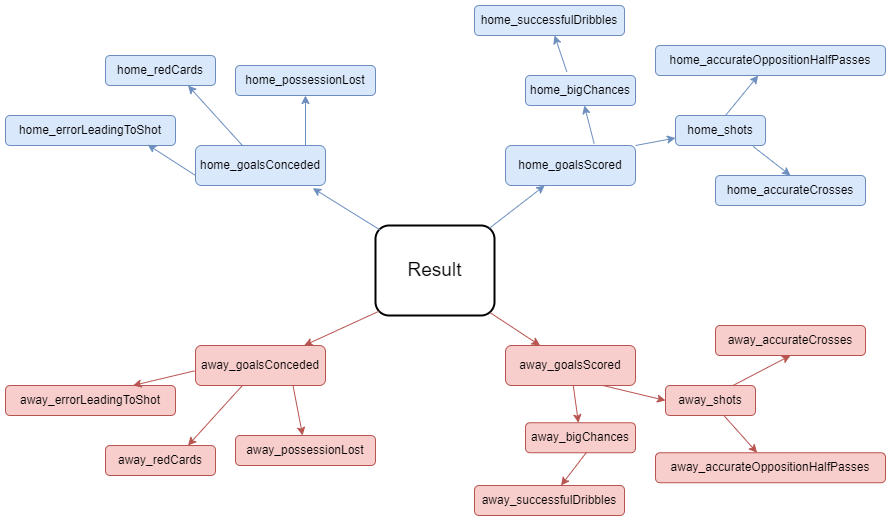

The diagram above was exported from draw.io. Its source (the exported page's mxGraphModel, read from the mxfile embedded in the PNG):
<mxGraphModel dx="1237" dy="663" grid="1" gridSize="10" guides="1" tooltips="1" connect="1" arrows="1" fold="1" page="1" pageScale="1" pageWidth="827" pageHeight="1169" math="0" shadow="0">
  <root>
    <mxCell id="0" />
    <mxCell id="1" parent="0" />
    <mxCell id="OWK1957buTBqF7_3kc5p-19" value="&lt;font style=&quot;font-size: 19px;&quot;&gt;Result&lt;/font&gt;" style="rounded=1;whiteSpace=wrap;html=1;strokeWidth=2;perimeterSpacing=0;shadow=0;sketch=0;glass=0;" vertex="1" parent="1">
      <mxGeometry x="370" y="360" width="119" height="90" as="geometry" />
    </mxCell>
    <mxCell id="OWK1957buTBqF7_3kc5p-20" value="home_goalsConceded" style="rounded=1;whiteSpace=wrap;html=1;fillColor=#dae8fc;strokeColor=#6c8ebf;" vertex="1" parent="1">
      <mxGeometry x="190" y="280" width="130" height="40" as="geometry" />
    </mxCell>
    <mxCell id="OWK1957buTBqF7_3kc5p-21" value="" style="endArrow=classic;html=1;rounded=0;entryX=0.902;entryY=1.066;entryDx=0;entryDy=0;entryPerimeter=0;exitX=0.037;exitY=0.048;exitDx=0;exitDy=0;exitPerimeter=0;fillColor=#dae8fc;strokeColor=#6c8ebf;" edge="1" parent="1" source="OWK1957buTBqF7_3kc5p-19" target="OWK1957buTBqF7_3kc5p-20">
      <mxGeometry width="50" height="50" relative="1" as="geometry">
        <mxPoint x="370" y="360" as="sourcePoint" />
        <mxPoint x="270" y="300" as="targetPoint" />
      </mxGeometry>
    </mxCell>
    <mxCell id="OWK1957buTBqF7_3kc5p-22" value="home_goalsScored" style="rounded=1;whiteSpace=wrap;html=1;fillColor=#dae8fc;strokeColor=#6c8ebf;" vertex="1" parent="1">
      <mxGeometry x="500" y="280" width="130" height="40" as="geometry" />
    </mxCell>
    <mxCell id="OWK1957buTBqF7_3kc5p-23" value="" style="endArrow=classic;html=1;rounded=0;exitX=0.958;exitY=0.03;exitDx=0;exitDy=0;exitPerimeter=0;fillColor=#dae8fc;strokeColor=#6c8ebf;" edge="1" parent="1" target="OWK1957buTBqF7_3kc5p-22" source="OWK1957buTBqF7_3kc5p-19">
      <mxGeometry width="50" height="50" relative="1" as="geometry">
        <mxPoint x="510.9999999999998" y="340.0000000000001" as="sourcePoint" />
        <mxPoint x="610" y="310" as="targetPoint" />
      </mxGeometry>
    </mxCell>
    <mxCell id="OWK1957buTBqF7_3kc5p-24" value="home_bigChances" style="rounded=1;whiteSpace=wrap;html=1;fillColor=#dae8fc;strokeColor=#6c8ebf;" vertex="1" parent="1">
      <mxGeometry x="520" y="210" width="110" height="30" as="geometry" />
    </mxCell>
    <mxCell id="OWK1957buTBqF7_3kc5p-25" value="" style="endArrow=classic;html=1;rounded=0;exitX=0.682;exitY=-0.047;exitDx=0;exitDy=0;exitPerimeter=0;fillColor=#dae8fc;strokeColor=#6c8ebf;" edge="1" parent="1" source="OWK1957buTBqF7_3kc5p-22" target="OWK1957buTBqF7_3kc5p-24">
      <mxGeometry width="50" height="50" relative="1" as="geometry">
        <mxPoint x="520" y="300" as="sourcePoint" />
        <mxPoint x="570" y="250" as="targetPoint" />
      </mxGeometry>
    </mxCell>
    <mxCell id="OWK1957buTBqF7_3kc5p-26" value="home_shots" style="rounded=1;whiteSpace=wrap;html=1;fillColor=#dae8fc;strokeColor=#6c8ebf;" vertex="1" parent="1">
      <mxGeometry x="670" y="250" width="90" height="30" as="geometry" />
    </mxCell>
    <mxCell id="OWK1957buTBqF7_3kc5p-27" value="" style="endArrow=classic;html=1;rounded=0;exitX=1;exitY=0;exitDx=0;exitDy=0;entryX=0;entryY=0.75;entryDx=0;entryDy=0;fillColor=#dae8fc;strokeColor=#6c8ebf;" edge="1" parent="1" source="OWK1957buTBqF7_3kc5p-22" target="OWK1957buTBqF7_3kc5p-26">
      <mxGeometry width="50" height="50" relative="1" as="geometry">
        <mxPoint x="598.6599999999999" y="288.12" as="sourcePoint" />
        <mxPoint x="635.4937089715534" y="230" as="targetPoint" />
      </mxGeometry>
    </mxCell>
    <mxCell id="OWK1957buTBqF7_3kc5p-28" value="home_successfulDribbles" style="rounded=1;whiteSpace=wrap;html=1;fillColor=#dae8fc;strokeColor=#6c8ebf;" vertex="1" parent="1">
      <mxGeometry x="469" y="140" width="150" height="30" as="geometry" />
    </mxCell>
    <mxCell id="OWK1957buTBqF7_3kc5p-29" value="" style="endArrow=classic;html=1;rounded=0;exitX=0.376;exitY=-0.12;exitDx=0;exitDy=0;exitPerimeter=0;fillColor=#dae8fc;strokeColor=#6c8ebf;" edge="1" parent="1" source="OWK1957buTBqF7_3kc5p-24" target="OWK1957buTBqF7_3kc5p-28">
      <mxGeometry width="50" height="50" relative="1" as="geometry">
        <mxPoint x="460" y="230" as="sourcePoint" />
        <mxPoint x="510" y="180" as="targetPoint" />
      </mxGeometry>
    </mxCell>
    <mxCell id="OWK1957buTBqF7_3kc5p-30" value="home_accurateOppositionHalfPasses" style="rounded=1;whiteSpace=wrap;html=1;strokeColor=#6c8ebf;fillColor=#dae8fc;" vertex="1" parent="1">
      <mxGeometry x="650" y="180" width="230" height="30" as="geometry" />
    </mxCell>
    <mxCell id="OWK1957buTBqF7_3kc5p-31" value="" style="endArrow=classic;html=1;rounded=0;fillColor=#dae8fc;strokeColor=#6c8ebf;" edge="1" parent="1" target="OWK1957buTBqF7_3kc5p-30">
      <mxGeometry width="50" height="50" relative="1" as="geometry">
        <mxPoint x="720" y="250" as="sourcePoint" />
        <mxPoint x="760" y="220" as="targetPoint" />
      </mxGeometry>
    </mxCell>
    <mxCell id="OWK1957buTBqF7_3kc5p-32" value="home_accurateCrosses" style="rounded=1;whiteSpace=wrap;html=1;strokeColor=#6c8ebf;fillColor=#dae8fc;" vertex="1" parent="1">
      <mxGeometry x="710" y="310" width="150" height="30" as="geometry" />
    </mxCell>
    <mxCell id="OWK1957buTBqF7_3kc5p-33" value="" style="endArrow=classic;html=1;rounded=0;entryX=0.5;entryY=0;entryDx=0;entryDy=0;exitX=0.862;exitY=1.03;exitDx=0;exitDy=0;exitPerimeter=0;fillColor=#dae8fc;strokeColor=#6c8ebf;" edge="1" parent="1" source="OWK1957buTBqF7_3kc5p-26" target="OWK1957buTBqF7_3kc5p-32">
      <mxGeometry width="50" height="50" relative="1" as="geometry">
        <mxPoint x="740" y="330" as="sourcePoint" />
        <mxPoint x="790" y="280" as="targetPoint" />
      </mxGeometry>
    </mxCell>
    <mxCell id="OWK1957buTBqF7_3kc5p-34" value="home_redCards" style="rounded=1;whiteSpace=wrap;html=1;strokeColor=#6c8ebf;fillColor=#dae8fc;" vertex="1" parent="1">
      <mxGeometry x="100" y="190" width="110" height="30" as="geometry" />
    </mxCell>
    <mxCell id="OWK1957buTBqF7_3kc5p-35" value="" style="endArrow=classic;html=1;rounded=0;entryX=0.75;entryY=1;entryDx=0;entryDy=0;fillColor=#dae8fc;strokeColor=#6c8ebf;" edge="1" parent="1" source="OWK1957buTBqF7_3kc5p-20" target="OWK1957buTBqF7_3kc5p-34">
      <mxGeometry width="50" height="50" relative="1" as="geometry">
        <mxPoint x="70" y="330" as="sourcePoint" />
        <mxPoint x="120" y="280" as="targetPoint" />
      </mxGeometry>
    </mxCell>
    <mxCell id="OWK1957buTBqF7_3kc5p-36" value="home_possessionLost" style="rounded=1;whiteSpace=wrap;html=1;strokeColor=#6c8ebf;fillColor=#dae8fc;" vertex="1" parent="1">
      <mxGeometry x="230" y="200" width="140" height="30" as="geometry" />
    </mxCell>
    <mxCell id="OWK1957buTBqF7_3kc5p-37" value="" style="endArrow=classic;html=1;rounded=0;entryX=0.5;entryY=1;entryDx=0;entryDy=0;exitX=0.846;exitY=0;exitDx=0;exitDy=0;exitPerimeter=0;fillColor=#dae8fc;strokeColor=#6c8ebf;" edge="1" parent="1" source="OWK1957buTBqF7_3kc5p-20" target="OWK1957buTBqF7_3kc5p-36">
      <mxGeometry width="50" height="50" relative="1" as="geometry">
        <mxPoint x="270" y="250" as="sourcePoint" />
        <mxPoint x="320" y="200" as="targetPoint" />
      </mxGeometry>
    </mxCell>
    <mxCell id="OWK1957buTBqF7_3kc5p-38" value="home_errorLeadingToShot" style="rounded=1;whiteSpace=wrap;html=1;strokeColor=#6c8ebf;fillColor=#dae8fc;" vertex="1" parent="1">
      <mxGeometry y="250" width="170" height="30" as="geometry" />
    </mxCell>
    <mxCell id="OWK1957buTBqF7_3kc5p-39" value="" style="endArrow=classic;html=1;rounded=0;entryX=0.836;entryY=0.972;entryDx=0;entryDy=0;exitX=0;exitY=0.75;exitDx=0;exitDy=0;fillColor=#dae8fc;strokeColor=#6c8ebf;entryPerimeter=0;" edge="1" parent="1" source="OWK1957buTBqF7_3kc5p-20" target="OWK1957buTBqF7_3kc5p-38">
      <mxGeometry width="50" height="50" relative="1" as="geometry">
        <mxPoint x="70" y="310" as="sourcePoint" />
        <mxPoint x="120" y="260" as="targetPoint" />
      </mxGeometry>
    </mxCell>
    <mxCell id="OWK1957buTBqF7_3kc5p-40" value="away_goalsConceded" style="rounded=1;whiteSpace=wrap;html=1;fillColor=#f8cecc;strokeColor=#b85450;" vertex="1" parent="1">
      <mxGeometry x="190" y="480" width="130" height="40" as="geometry" />
    </mxCell>
    <mxCell id="OWK1957buTBqF7_3kc5p-41" value="" style="endArrow=classic;html=1;rounded=0;exitX=0.027;exitY=0.954;exitDx=0;exitDy=0;exitPerimeter=0;fillColor=#f8cecc;strokeColor=#b85450;" edge="1" parent="1" target="OWK1957buTBqF7_3kc5p-40" source="OWK1957buTBqF7_3kc5p-19">
      <mxGeometry width="50" height="50" relative="1" as="geometry">
        <mxPoint x="391" y="650.0000000000001" as="sourcePoint" />
        <mxPoint x="300" y="630" as="targetPoint" />
      </mxGeometry>
    </mxCell>
    <mxCell id="OWK1957buTBqF7_3kc5p-42" value="away_goalsScored" style="rounded=1;whiteSpace=wrap;html=1;fillColor=#f8cecc;strokeColor=#b85450;" vertex="1" parent="1">
      <mxGeometry x="500" y="480" width="130" height="40" as="geometry" />
    </mxCell>
    <mxCell id="OWK1957buTBqF7_3kc5p-43" value="" style="endArrow=classic;html=1;rounded=0;exitX=0.966;exitY=0.971;exitDx=0;exitDy=0;exitPerimeter=0;fillColor=#f8cecc;strokeColor=#b85450;" edge="1" parent="1" target="OWK1957buTBqF7_3kc5p-42" source="OWK1957buTBqF7_3kc5p-19">
      <mxGeometry width="50" height="50" relative="1" as="geometry">
        <mxPoint x="450.9999999999998" y="650.0000000000001" as="sourcePoint" />
        <mxPoint x="550" y="620" as="targetPoint" />
      </mxGeometry>
    </mxCell>
    <mxCell id="OWK1957buTBqF7_3kc5p-44" value="away_bigChances" style="rounded=1;whiteSpace=wrap;html=1;fillColor=#f8cecc;strokeColor=#b85450;" vertex="1" parent="1">
      <mxGeometry x="520" y="557.25" width="110" height="30" as="geometry" />
    </mxCell>
    <mxCell id="OWK1957buTBqF7_3kc5p-45" value="" style="endArrow=classic;html=1;rounded=0;fillColor=#f8cecc;strokeColor=#b85450;" edge="1" parent="1" source="OWK1957buTBqF7_3kc5p-42" target="OWK1957buTBqF7_3kc5p-44">
      <mxGeometry width="50" height="50" relative="1" as="geometry">
        <mxPoint x="540" y="550" as="sourcePoint" />
        <mxPoint x="510" y="560" as="targetPoint" />
      </mxGeometry>
    </mxCell>
    <mxCell id="OWK1957buTBqF7_3kc5p-46" value="away_shots" style="rounded=1;whiteSpace=wrap;html=1;fillColor=#f8cecc;strokeColor=#b85450;" vertex="1" parent="1">
      <mxGeometry x="660" y="520" width="90" height="30" as="geometry" />
    </mxCell>
    <mxCell id="OWK1957buTBqF7_3kc5p-47" value="" style="endArrow=classic;html=1;rounded=0;entryX=0;entryY=0.5;entryDx=0;entryDy=0;exitX=0.75;exitY=1;exitDx=0;exitDy=0;fillColor=#f8cecc;strokeColor=#b85450;" edge="1" parent="1" source="OWK1957buTBqF7_3kc5p-42" target="OWK1957buTBqF7_3kc5p-46">
      <mxGeometry width="50" height="50" relative="1" as="geometry">
        <mxPoint x="587" y="540" as="sourcePoint" />
        <mxPoint x="575.4937089715534" y="540" as="targetPoint" />
      </mxGeometry>
    </mxCell>
    <mxCell id="OWK1957buTBqF7_3kc5p-48" value="away_successfulDribbles" style="rounded=1;whiteSpace=wrap;html=1;fillColor=#f8cecc;strokeColor=#b85450;" vertex="1" parent="1">
      <mxGeometry x="469" y="620" width="150" height="30" as="geometry" />
    </mxCell>
    <mxCell id="OWK1957buTBqF7_3kc5p-49" value="" style="endArrow=classic;html=1;rounded=0;exitX=0.555;exitY=0.984;exitDx=0;exitDy=0;exitPerimeter=0;fillColor=#f8cecc;strokeColor=#b85450;" edge="1" parent="1" source="OWK1957buTBqF7_3kc5p-44" target="OWK1957buTBqF7_3kc5p-48">
      <mxGeometry width="50" height="50" relative="1" as="geometry">
        <mxPoint x="400" y="512.75" as="sourcePoint" />
        <mxPoint x="450" y="462.75" as="targetPoint" />
      </mxGeometry>
    </mxCell>
    <mxCell id="OWK1957buTBqF7_3kc5p-50" value="away_accurateOppositionHalfPasses" style="rounded=1;whiteSpace=wrap;html=1;strokeColor=#b85450;fillColor=#f8cecc;" vertex="1" parent="1">
      <mxGeometry x="650" y="587.25" width="230" height="30" as="geometry" />
    </mxCell>
    <mxCell id="OWK1957buTBqF7_3kc5p-51" value="" style="endArrow=classic;html=1;rounded=0;fillColor=#f8cecc;strokeColor=#b85450;" edge="1" parent="1" target="OWK1957buTBqF7_3kc5p-50" source="OWK1957buTBqF7_3kc5p-46">
      <mxGeometry width="50" height="50" relative="1" as="geometry">
        <mxPoint x="775" y="600" as="sourcePoint" />
        <mxPoint x="815" y="570" as="targetPoint" />
      </mxGeometry>
    </mxCell>
    <mxCell id="OWK1957buTBqF7_3kc5p-52" value="away_accurateCrosses" style="rounded=1;whiteSpace=wrap;html=1;strokeColor=#b85450;fillColor=#f8cecc;" vertex="1" parent="1">
      <mxGeometry x="710" y="460" width="150" height="30" as="geometry" />
    </mxCell>
    <mxCell id="OWK1957buTBqF7_3kc5p-53" value="" style="endArrow=classic;html=1;rounded=0;entryX=0.5;entryY=1;entryDx=0;entryDy=0;exitX=0.75;exitY=0;exitDx=0;exitDy=0;fillColor=#f8cecc;strokeColor=#b85450;" edge="1" parent="1" source="OWK1957buTBqF7_3kc5p-46" target="OWK1957buTBqF7_3kc5p-52">
      <mxGeometry width="50" height="50" relative="1" as="geometry">
        <mxPoint x="795" y="680" as="sourcePoint" />
        <mxPoint x="845" y="630" as="targetPoint" />
      </mxGeometry>
    </mxCell>
    <mxCell id="OWK1957buTBqF7_3kc5p-54" value="away_redCards" style="rounded=1;whiteSpace=wrap;html=1;strokeColor=#b85450;fillColor=#f8cecc;" vertex="1" parent="1">
      <mxGeometry x="100" y="580" width="110" height="30" as="geometry" />
    </mxCell>
    <mxCell id="OWK1957buTBqF7_3kc5p-55" value="" style="endArrow=classic;html=1;rounded=0;entryX=0.75;entryY=0;entryDx=0;entryDy=0;fillColor=#f8cecc;strokeColor=#b85450;" edge="1" parent="1" source="OWK1957buTBqF7_3kc5p-40" target="OWK1957buTBqF7_3kc5p-54">
      <mxGeometry width="50" height="50" relative="1" as="geometry">
        <mxPoint x="100" y="660" as="sourcePoint" />
        <mxPoint x="150" y="610" as="targetPoint" />
      </mxGeometry>
    </mxCell>
    <mxCell id="OWK1957buTBqF7_3kc5p-56" value="away_possessionLost" style="rounded=1;whiteSpace=wrap;html=1;strokeColor=#b85450;fillColor=#f8cecc;" vertex="1" parent="1">
      <mxGeometry x="230" y="570" width="140" height="30" as="geometry" />
    </mxCell>
    <mxCell id="OWK1957buTBqF7_3kc5p-57" value="" style="endArrow=classic;html=1;rounded=0;exitX=0.75;exitY=1;exitDx=0;exitDy=0;fillColor=#f8cecc;strokeColor=#b85450;" edge="1" parent="1" source="OWK1957buTBqF7_3kc5p-40" target="OWK1957buTBqF7_3kc5p-56">
      <mxGeometry width="50" height="50" relative="1" as="geometry">
        <mxPoint x="300" y="580" as="sourcePoint" />
        <mxPoint x="350" y="530" as="targetPoint" />
        <Array as="points" />
      </mxGeometry>
    </mxCell>
    <mxCell id="OWK1957buTBqF7_3kc5p-58" value="away_errorLeadingToShot" style="rounded=1;whiteSpace=wrap;html=1;strokeColor=#b85450;fillColor=#f8cecc;" vertex="1" parent="1">
      <mxGeometry y="520" width="170" height="30" as="geometry" />
    </mxCell>
    <mxCell id="OWK1957buTBqF7_3kc5p-59" value="" style="endArrow=classic;html=1;rounded=0;entryX=0.75;entryY=0;entryDx=0;entryDy=0;exitX=-0.008;exitY=0.634;exitDx=0;exitDy=0;exitPerimeter=0;fillColor=#f8cecc;strokeColor=#b85450;" edge="1" parent="1" source="OWK1957buTBqF7_3kc5p-40" target="OWK1957buTBqF7_3kc5p-58">
      <mxGeometry width="50" height="50" relative="1" as="geometry">
        <mxPoint x="100" y="640" as="sourcePoint" />
        <mxPoint x="150" y="590" as="targetPoint" />
      </mxGeometry>
    </mxCell>
  </root>
</mxGraphModel>